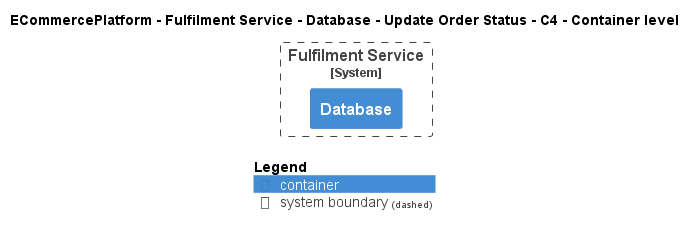

The diagram above was rendered by PlantUML. Its source (embedded in the PNG):
@startuml
!pragma layout smetana
!include ..\..\..\..\..\..\..\.c4s\C4_Container.puml

AddElementTag("c4interflow:lifecycle:new", $bgColor=green, $fontColor=#ffffff, $borderColor=green, $shadowing="False")
AddElementTag("c4interflow:lifecycle:changed", $bgColor=orange, $fontColor=#ffffff, $borderColor=orange, $shadowing="False")
AddElementTag("c4interflow:lifecycle:removed", $bgColor=red, $fontColor=#ffffff, $borderColor=red, $shadowing="False")

AddRelTag("c4interflow:lifecycle:new", $textColor=green, $lineColor=green)
AddRelTag("c4interflow:lifecycle:changed", $textColor=orange, $lineColor=orange)
AddRelTag("c4interflow:lifecycle:removed", $textColor=red, $lineColor=red)

SHOW_PERSON_PORTRAIT()
LAYOUT_TOP_DOWN()

skinparam linetype polyline

title ECommercePlatform - Fulfilment Service - Database - Update Order Status - C4 - Container level


System_Boundary(ECommercePlatform.SoftwareSystems.FulfilmentService, "Fulfilment Service") {
    Container(ECommercePlatform.SoftwareSystems.FulfilmentService.Containers.Database, "Database", "", "")
}



SHOW_LEGEND()
@enduml